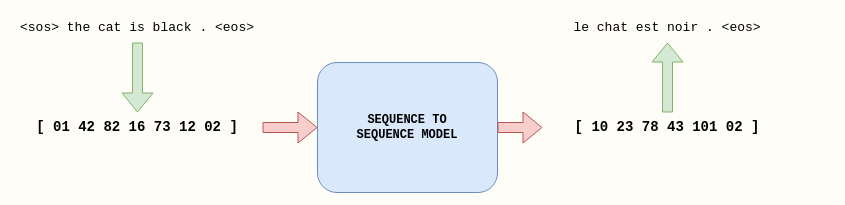

The diagram above was exported from draw.io. Its source (the exported page's mxGraphModel, read from the mxfile embedded in the PNG):
<mxGraphModel dx="1143" dy="640" grid="1" gridSize="10" guides="1" tooltips="1" connect="1" arrows="1" fold="1" page="1" pageScale="1" pageWidth="850" pageHeight="1100" background="#FFFDF7" math="0" shadow="0">
  <root>
    <mxCell id="0" />
    <mxCell id="1" parent="0" />
    <mxCell id="oWXfHtHY0qXx_6c36Cpv-1" value="SEQUENCE TO SEQUENCE MODEL" style="rounded=1;whiteSpace=wrap;html=1;fillColor=#dae8fc;strokeColor=#6c8ebf;fontStyle=1;fontFamily=Courier New;spacing=32;" vertex="1" parent="1">
      <mxGeometry x="320" y="70" width="180" height="130" as="geometry" />
    </mxCell>
    <mxCell id="oWXfHtHY0qXx_6c36Cpv-2" value="le chat est noir . &amp;lt;eos&amp;gt; " style="text;html=1;strokeColor=none;fillColor=none;align=center;verticalAlign=middle;whiteSpace=wrap;rounded=0;fontFamily=Courier New;fontSize=13;" vertex="1" parent="1">
      <mxGeometry x="505" y="20" width="330" height="30" as="geometry" />
    </mxCell>
    <mxCell id="oWXfHtHY0qXx_6c36Cpv-3" value="&amp;lt;sos&amp;gt; the cat is black . &amp;lt;eos&amp;gt; " style="text;html=1;strokeColor=none;fillColor=none;align=center;verticalAlign=middle;whiteSpace=wrap;rounded=0;fontFamily=Courier New;fontSize=13;" vertex="1" parent="1">
      <mxGeometry x="15" y="20" width="250" height="30" as="geometry" />
    </mxCell>
    <mxCell id="oWXfHtHY0qXx_6c36Cpv-5" value="&lt;font style=&quot;font-size: 14px&quot;&gt;&lt;b&gt;[ 01 42 82 16 73 12 02 ]&lt;/b&gt;&lt;/font&gt;" style="text;html=1;strokeColor=none;fillColor=none;align=center;verticalAlign=middle;whiteSpace=wrap;rounded=0;fontFamily=Courier New;" vertex="1" parent="1">
      <mxGeometry x="15" y="120" width="250" height="30" as="geometry" />
    </mxCell>
    <mxCell id="oWXfHtHY0qXx_6c36Cpv-9" value="" style="shape=flexArrow;endArrow=classic;html=1;rounded=0;fontFamily=Courier New;fontSize=14;entryX=0.5;entryY=0;entryDx=0;entryDy=0;exitX=0.5;exitY=1;exitDx=0;exitDy=0;fillColor=#d5e8d4;strokeColor=#82b366;" edge="1" parent="1" source="oWXfHtHY0qXx_6c36Cpv-3" target="oWXfHtHY0qXx_6c36Cpv-5">
      <mxGeometry width="50" height="50" relative="1" as="geometry">
        <mxPoint x="85" y="100" as="sourcePoint" />
        <mxPoint x="135" y="50" as="targetPoint" />
      </mxGeometry>
    </mxCell>
    <mxCell id="oWXfHtHY0qXx_6c36Cpv-10" value="&lt;font style=&quot;font-size: 14px&quot;&gt;&lt;b&gt;[ 10 23 78 43 101 02 ]&lt;/b&gt;&lt;/font&gt;" style="text;html=1;strokeColor=none;fillColor=none;align=center;verticalAlign=middle;whiteSpace=wrap;rounded=0;fontFamily=Courier New;" vertex="1" parent="1">
      <mxGeometry x="545" y="120" width="250" height="30" as="geometry" />
    </mxCell>
    <mxCell id="oWXfHtHY0qXx_6c36Cpv-11" value="" style="shape=flexArrow;endArrow=classic;html=1;rounded=0;fontFamily=Courier New;fontSize=14;entryX=0.5;entryY=1;entryDx=0;entryDy=0;exitX=0.5;exitY=0;exitDx=0;exitDy=0;fillColor=#d5e8d4;strokeColor=#82b366;" edge="1" parent="1" source="oWXfHtHY0qXx_6c36Cpv-10" target="oWXfHtHY0qXx_6c36Cpv-2">
      <mxGeometry width="50" height="50" relative="1" as="geometry">
        <mxPoint x="685" y="110" as="sourcePoint" />
        <mxPoint x="685" y="180" as="targetPoint" />
      </mxGeometry>
    </mxCell>
    <mxCell id="oWXfHtHY0qXx_6c36Cpv-14" value="" style="shape=flexArrow;endArrow=classic;html=1;rounded=0;fontFamily=Courier New;fontSize=14;exitX=1;exitY=0.5;exitDx=0;exitDy=0;entryX=0;entryY=0.5;entryDx=0;entryDy=0;fillColor=#f8cecc;strokeColor=#b85450;" edge="1" parent="1" source="oWXfHtHY0qXx_6c36Cpv-5" target="oWXfHtHY0qXx_6c36Cpv-1">
      <mxGeometry width="50" height="50" relative="1" as="geometry">
        <mxPoint x="385" y="170" as="sourcePoint" />
        <mxPoint x="435" y="120" as="targetPoint" />
      </mxGeometry>
    </mxCell>
    <mxCell id="oWXfHtHY0qXx_6c36Cpv-16" value="" style="shape=flexArrow;endArrow=classic;html=1;rounded=0;fontFamily=Courier New;fontSize=14;exitX=1;exitY=0.5;exitDx=0;exitDy=0;entryX=0;entryY=0.5;entryDx=0;entryDy=0;fillColor=#f8cecc;strokeColor=#b85450;spacingLeft=0;" edge="1" parent="1" source="oWXfHtHY0qXx_6c36Cpv-1" target="oWXfHtHY0qXx_6c36Cpv-10">
      <mxGeometry width="50" height="50" relative="1" as="geometry">
        <mxPoint x="275" y="145" as="sourcePoint" />
        <mxPoint x="315" y="145" as="targetPoint" />
      </mxGeometry>
    </mxCell>
  </root>
</mxGraphModel>